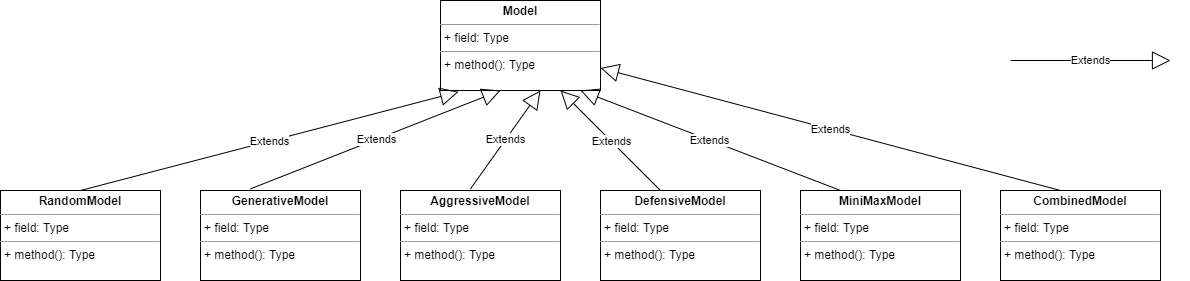

The diagram above was exported from draw.io. Its source (the exported page's mxGraphModel, read from the mxfile embedded in the PNG):
<mxGraphModel dx="1730" dy="975" grid="1" gridSize="10" guides="1" tooltips="1" connect="1" arrows="1" fold="1" page="1" pageScale="1" pageWidth="850" pageHeight="1100" math="0" shadow="0">
  <root>
    <mxCell id="0" />
    <mxCell id="1" parent="0" />
    <mxCell id="NrfwJYtG7HDjO9CWhaX1-3" value="&lt;p style=&quot;margin: 0px ; margin-top: 4px ; text-align: center&quot;&gt;&lt;b&gt;Model&lt;/b&gt;&lt;/p&gt;&lt;hr size=&quot;1&quot;&gt;&lt;p style=&quot;margin: 0px ; margin-left: 4px&quot;&gt;+ field: Type&lt;/p&gt;&lt;hr size=&quot;1&quot;&gt;&lt;p style=&quot;margin: 0px ; margin-left: 4px&quot;&gt;+ method(): Type&lt;/p&gt;" style="verticalAlign=top;align=left;overflow=fill;fontSize=12;fontFamily=Helvetica;html=1;" vertex="1" parent="1">
      <mxGeometry x="780" y="620" width="160" height="90" as="geometry" />
    </mxCell>
    <mxCell id="NrfwJYtG7HDjO9CWhaX1-4" value="&lt;p style=&quot;margin: 0px ; margin-top: 4px ; text-align: center&quot;&gt;&lt;b&gt;CombinedModel&lt;/b&gt;&lt;/p&gt;&lt;hr size=&quot;1&quot;&gt;&lt;p style=&quot;margin: 0px ; margin-left: 4px&quot;&gt;+ field: Type&lt;/p&gt;&lt;hr size=&quot;1&quot;&gt;&lt;p style=&quot;margin: 0px ; margin-left: 4px&quot;&gt;+ method(): Type&lt;/p&gt;" style="verticalAlign=top;align=left;overflow=fill;fontSize=12;fontFamily=Helvetica;html=1;" vertex="1" parent="1">
      <mxGeometry x="1340" y="810" width="160" height="90" as="geometry" />
    </mxCell>
    <mxCell id="NrfwJYtG7HDjO9CWhaX1-5" value="&lt;p style=&quot;margin: 0px ; margin-top: 4px ; text-align: center&quot;&gt;&lt;b&gt;MiniMaxModel&lt;/b&gt;&lt;/p&gt;&lt;hr size=&quot;1&quot;&gt;&lt;p style=&quot;margin: 0px ; margin-left: 4px&quot;&gt;+ field: Type&lt;/p&gt;&lt;hr size=&quot;1&quot;&gt;&lt;p style=&quot;margin: 0px ; margin-left: 4px&quot;&gt;+ method(): Type&lt;/p&gt;" style="verticalAlign=top;align=left;overflow=fill;fontSize=12;fontFamily=Helvetica;html=1;" vertex="1" parent="1">
      <mxGeometry x="1140" y="810" width="160" height="90" as="geometry" />
    </mxCell>
    <mxCell id="NrfwJYtG7HDjO9CWhaX1-6" value="&lt;p style=&quot;margin: 0px ; margin-top: 4px ; text-align: center&quot;&gt;&lt;b&gt;RandomModel&lt;/b&gt;&lt;/p&gt;&lt;hr size=&quot;1&quot;&gt;&lt;p style=&quot;margin: 0px ; margin-left: 4px&quot;&gt;+ field: Type&lt;/p&gt;&lt;hr size=&quot;1&quot;&gt;&lt;p style=&quot;margin: 0px ; margin-left: 4px&quot;&gt;+ method(): Type&lt;/p&gt;" style="verticalAlign=top;align=left;overflow=fill;fontSize=12;fontFamily=Helvetica;html=1;" vertex="1" parent="1">
      <mxGeometry x="340" y="810" width="160" height="90" as="geometry" />
    </mxCell>
    <mxCell id="NrfwJYtG7HDjO9CWhaX1-7" value="&lt;p style=&quot;margin: 0px ; margin-top: 4px ; text-align: center&quot;&gt;&lt;b&gt;DefensiveModel&lt;/b&gt;&lt;/p&gt;&lt;hr size=&quot;1&quot;&gt;&lt;p style=&quot;margin: 0px ; margin-left: 4px&quot;&gt;+ field: Type&lt;/p&gt;&lt;hr size=&quot;1&quot;&gt;&lt;p style=&quot;margin: 0px ; margin-left: 4px&quot;&gt;+ method(): Type&lt;/p&gt;" style="verticalAlign=top;align=left;overflow=fill;fontSize=12;fontFamily=Helvetica;html=1;" vertex="1" parent="1">
      <mxGeometry x="940" y="810" width="160" height="90" as="geometry" />
    </mxCell>
    <mxCell id="NrfwJYtG7HDjO9CWhaX1-8" value="&lt;p style=&quot;margin: 0px ; margin-top: 4px ; text-align: center&quot;&gt;&lt;b&gt;GenerativeModel&lt;/b&gt;&lt;/p&gt;&lt;hr size=&quot;1&quot;&gt;&lt;p style=&quot;margin: 0px ; margin-left: 4px&quot;&gt;+ field: Type&lt;/p&gt;&lt;hr size=&quot;1&quot;&gt;&lt;p style=&quot;margin: 0px ; margin-left: 4px&quot;&gt;+ method(): Type&lt;/p&gt;" style="verticalAlign=top;align=left;overflow=fill;fontSize=12;fontFamily=Helvetica;html=1;" vertex="1" parent="1">
      <mxGeometry x="540" y="810" width="160" height="90" as="geometry" />
    </mxCell>
    <mxCell id="NrfwJYtG7HDjO9CWhaX1-9" value="&lt;p style=&quot;margin: 0px ; margin-top: 4px ; text-align: center&quot;&gt;&lt;b&gt;AggressiveModel&lt;/b&gt;&lt;/p&gt;&lt;hr size=&quot;1&quot;&gt;&lt;p style=&quot;margin: 0px ; margin-left: 4px&quot;&gt;+ field: Type&lt;/p&gt;&lt;hr size=&quot;1&quot;&gt;&lt;p style=&quot;margin: 0px ; margin-left: 4px&quot;&gt;+ method(): Type&lt;/p&gt;" style="verticalAlign=top;align=left;overflow=fill;fontSize=12;fontFamily=Helvetica;html=1;" vertex="1" parent="1">
      <mxGeometry x="740" y="810" width="160" height="90" as="geometry" />
    </mxCell>
    <mxCell id="NrfwJYtG7HDjO9CWhaX1-15" value="Extends" style="endArrow=block;endSize=16;endFill=0;html=1;entryX=0.75;entryY=1;entryDx=0;entryDy=0;" edge="1" parent="1" target="NrfwJYtG7HDjO9CWhaX1-3">
      <mxGeometry width="160" relative="1" as="geometry">
        <mxPoint x="1000" y="810" as="sourcePoint" />
        <mxPoint x="1160" y="810" as="targetPoint" />
      </mxGeometry>
    </mxCell>
    <mxCell id="NrfwJYtG7HDjO9CWhaX1-16" value="Extends" style="endArrow=block;endSize=16;endFill=0;html=1;" edge="1" parent="1">
      <mxGeometry width="160" relative="1" as="geometry">
        <mxPoint x="810" y="808.33" as="sourcePoint" />
        <mxPoint x="880" y="710" as="targetPoint" />
      </mxGeometry>
    </mxCell>
    <mxCell id="NrfwJYtG7HDjO9CWhaX1-17" value="Extends" style="endArrow=block;endSize=16;endFill=0;html=1;" edge="1" parent="1">
      <mxGeometry width="160" relative="1" as="geometry">
        <mxPoint x="590" y="808.33" as="sourcePoint" />
        <mxPoint x="840" y="710" as="targetPoint" />
      </mxGeometry>
    </mxCell>
    <mxCell id="NrfwJYtG7HDjO9CWhaX1-18" value="Extends" style="endArrow=block;endSize=16;endFill=0;html=1;entryX=1;entryY=0.75;entryDx=0;entryDy=0;" edge="1" parent="1" target="NrfwJYtG7HDjO9CWhaX1-3">
      <mxGeometry width="160" relative="1" as="geometry">
        <mxPoint x="1400" y="810" as="sourcePoint" />
        <mxPoint x="1560" y="810" as="targetPoint" />
      </mxGeometry>
    </mxCell>
    <mxCell id="NrfwJYtG7HDjO9CWhaX1-19" value="Extends" style="endArrow=block;endSize=16;endFill=0;html=1;" edge="1" parent="1">
      <mxGeometry width="160" relative="1" as="geometry">
        <mxPoint x="1180" y="810" as="sourcePoint" />
        <mxPoint x="920" y="710" as="targetPoint" />
      </mxGeometry>
    </mxCell>
    <mxCell id="NrfwJYtG7HDjO9CWhaX1-20" value="Extends" style="endArrow=block;endSize=16;endFill=0;html=1;" edge="1" parent="1">
      <mxGeometry width="160" relative="1" as="geometry">
        <mxPoint x="1350" y="680" as="sourcePoint" />
        <mxPoint x="1510" y="680" as="targetPoint" />
      </mxGeometry>
    </mxCell>
    <mxCell id="NrfwJYtG7HDjO9CWhaX1-21" value="Extends" style="endArrow=block;endSize=16;endFill=0;html=1;entryX=0.113;entryY=1.015;entryDx=0;entryDy=0;entryPerimeter=0;exitX=0.5;exitY=0;exitDx=0;exitDy=0;" edge="1" parent="1" source="NrfwJYtG7HDjO9CWhaX1-6" target="NrfwJYtG7HDjO9CWhaX1-3">
      <mxGeometry width="160" relative="1" as="geometry">
        <mxPoint x="380" y="800" as="sourcePoint" />
        <mxPoint x="540" y="800" as="targetPoint" />
      </mxGeometry>
    </mxCell>
  </root>
</mxGraphModel>